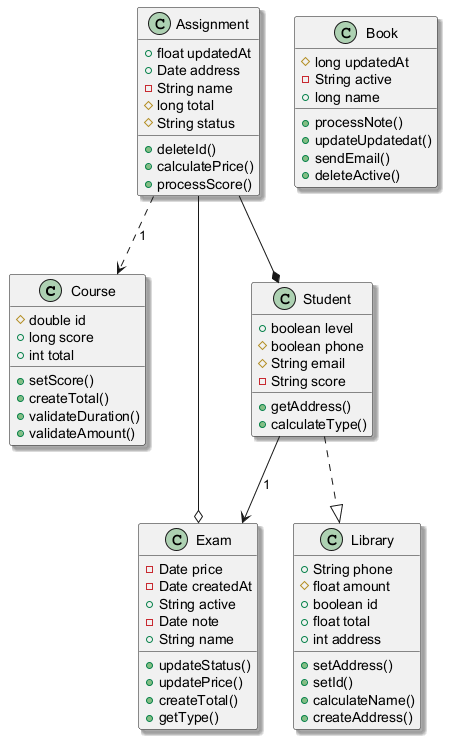

The diagram above was rendered by PlantUML. Its source (embedded in the PNG):
@startuml
skinparam shadowing true
class Course {
  #double id
  +long score
  +int total
  +setScore()
  +createTotal()
  +validateDuration()
  +validateAmount()
}
class Exam {
  -Date price
  -Date createdAt
  +String active
  -Date note
  +String name
  +updateStatus()
  +updatePrice()
  +createTotal()
  +getType()
}
class Book {
  #long updatedAt
  -String active
  +long name
  +processNote()
  +updateUpdatedat()
  +sendEmail()
  +deleteActive()
}
class Assignment {
  +float updatedAt
  +Date address
  -String name
  #long total
  #String status
  +deleteId()
  +calculatePrice()
  +processScore()
}
class Student {
  +boolean level
  #boolean phone
  #String email
  -String score
  +getAddress()
  +calculateType()
}
class Library {
  +String phone
  #float amount
  +boolean id
  +float total
  +int address
  +setAddress()
  +setId()
  +calculateName()
  +createAddress()
}
Assignment --o Exam
Assignment --* Student
Assignment ..> Course : "1"
Student ..|> Library
Student --> Exam : "1"
@enduml